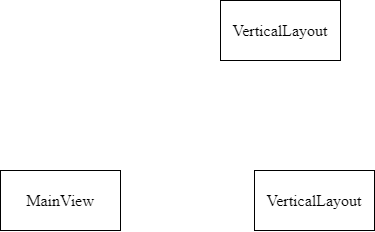

The diagram above was exported from draw.io. Its source (the exported page's mxGraphModel, read from the mxfile embedded in the PNG):
<mxGraphModel dx="1026" dy="682" grid="1" gridSize="10" guides="1" tooltips="1" connect="1" arrows="1" fold="1" page="1" pageScale="1" pageWidth="827" pageHeight="1169" math="0" shadow="0">
  <root>
    <mxCell id="0" />
    <mxCell id="1" parent="0" />
    <mxCell id="2" value="VerticalLayout" style="rounded=0;whiteSpace=wrap;html=1;fontSize=16;fontFamily=Times New Roman;" vertex="1" parent="1">
      <mxGeometry x="320" y="170" width="120" height="60" as="geometry" />
    </mxCell>
    <mxCell id="4" value="MainView" style="rounded=0;whiteSpace=wrap;html=1;fontSize=16;fontFamily=Times New Roman;" vertex="1" parent="1">
      <mxGeometry x="100" y="340" width="120" height="60" as="geometry" />
    </mxCell>
    <mxCell id="5" value="VerticalLayout" style="rounded=0;whiteSpace=wrap;html=1;fontSize=16;fontFamily=Times New Roman;" vertex="1" parent="1">
      <mxGeometry x="354" y="340" width="120" height="60" as="geometry" />
    </mxCell>
  </root>
</mxGraphModel>